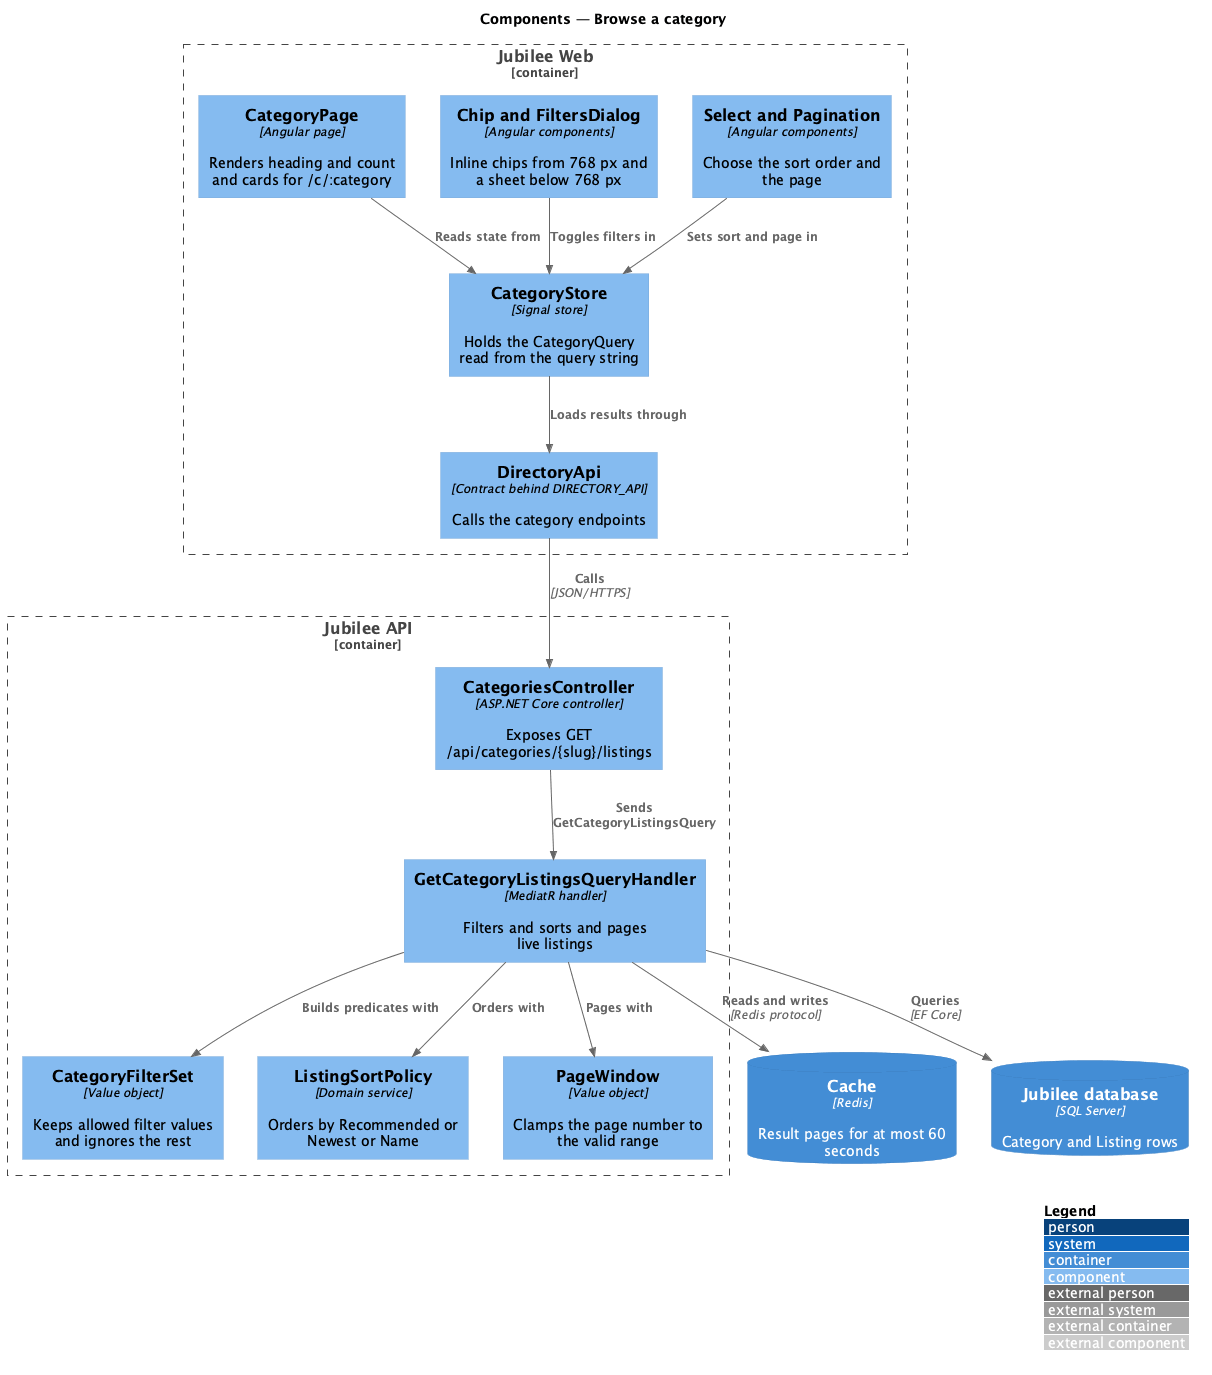

The diagram above was rendered by PlantUML. Its source (embedded in the PNG):
@startuml
!include <C4/C4_Component>
LAYOUT_WITH_LEGEND()
title Components — Browse a category

Container_Boundary(web, "Jubilee Web") {
  Component(page, "CategoryPage", "Angular page", "Renders heading and count and cards for /c/:category")
  Component(filters, "Chip and FiltersDialog", "Angular components", "Inline chips from 768 px and a sheet below 768 px")
  Component(pager, "Select and Pagination", "Angular components", "Choose the sort order and the page")
  Component(store, "CategoryStore", "Signal store", "Holds the CategoryQuery read from the query string")
  Component(client, "DirectoryApi", "Contract behind DIRECTORY_API", "Calls the category endpoints")
}
Container_Boundary(api, "Jubilee API") {
  Component(ctrl, "CategoriesController", "ASP.NET Core controller", "Exposes GET /api/categories/{slug}/listings")
  Component(handler, "GetCategoryListingsQueryHandler", "MediatR handler", "Filters and sorts and pages live listings")
  Component(filterset, "CategoryFilterSet", "Value object", "Keeps allowed filter values and ignores the rest")
  Component(sort, "ListingSortPolicy", "Domain service", "Orders by Recommended or Newest or Name")
  Component(window, "PageWindow", "Value object", "Clamps the page number to the valid range")
}
ContainerDb(cache, "Cache", "Redis", "Result pages for at most 60 seconds")
ContainerDb(db, "Jubilee database", "SQL Server", "Category and Listing rows")

Rel(page, store, "Reads state from")
Rel(filters, store, "Toggles filters in")
Rel(pager, store, "Sets sort and page in")
Rel(store, client, "Loads results through")
Rel(client, ctrl, "Calls", "JSON/HTTPS")
Rel(ctrl, handler, "Sends GetCategoryListingsQuery")
Rel(handler, filterset, "Builds predicates with")
Rel(handler, sort, "Orders with")
Rel(handler, window, "Pages with")
Rel(handler, cache, "Reads and writes", "Redis protocol")
Rel(handler, db, "Queries", "EF Core")
@enduml